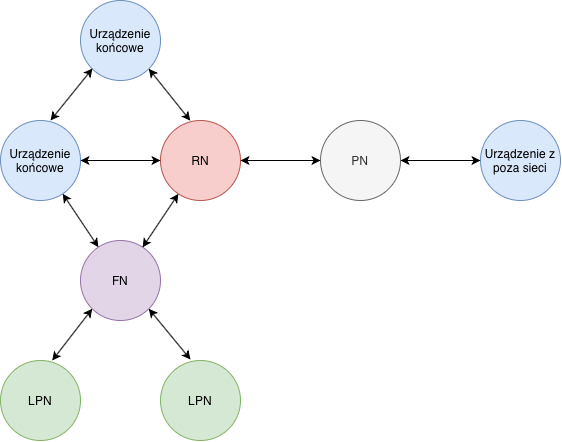

The diagram above was exported from draw.io. Its source (the exported page's mxGraphModel, read from the mxfile embedded in the PNG):
<mxGraphModel dx="788" dy="533" grid="1" gridSize="10" guides="1" tooltips="1" connect="1" arrows="1" fold="1" page="1" pageScale="1" pageWidth="827" pageHeight="1169" math="0" shadow="0">
  <root>
    <mxCell id="0" />
    <mxCell id="1" parent="0" />
    <mxCell id="RXe7CId-pLRv6D1sK2UX-1" value="FN" style="ellipse;whiteSpace=wrap;html=1;aspect=fixed;fillColor=#e1d5e7;strokeColor=#9673a6;" parent="1" vertex="1">
      <mxGeometry x="120" y="360" width="80" height="80" as="geometry" />
    </mxCell>
    <mxCell id="bgW8C380fpbLtpiqVtX--2" value="RN" style="ellipse;whiteSpace=wrap;html=1;aspect=fixed;fillColor=#f8cecc;strokeColor=#b85450;" vertex="1" parent="1">
      <mxGeometry x="200" y="240" width="80" height="80" as="geometry" />
    </mxCell>
    <mxCell id="bgW8C380fpbLtpiqVtX--28" value="LPN" style="ellipse;whiteSpace=wrap;html=1;aspect=fixed;fillColor=#d5e8d4;strokeColor=#82b366;" vertex="1" parent="1">
      <mxGeometry x="200" y="480" width="80" height="80" as="geometry" />
    </mxCell>
    <mxCell id="bgW8C380fpbLtpiqVtX--29" value="Urządzenie końcowe" style="ellipse;whiteSpace=wrap;html=1;aspect=fixed;fillColor=#dae8fc;strokeColor=#6c8ebf;" vertex="1" parent="1">
      <mxGeometry x="40" y="240" width="80" height="80" as="geometry" />
    </mxCell>
    <mxCell id="bgW8C380fpbLtpiqVtX--30" value="PN" style="ellipse;whiteSpace=wrap;html=1;aspect=fixed;fillColor=#f5f5f5;strokeColor=#666666;fontColor=#333333;" vertex="1" parent="1">
      <mxGeometry x="360" y="240" width="80" height="80" as="geometry" />
    </mxCell>
    <mxCell id="bgW8C380fpbLtpiqVtX--31" value="Urządzenie z poza sieci" style="ellipse;whiteSpace=wrap;html=1;aspect=fixed;fillColor=#dae8fc;strokeColor=#6c8ebf;" vertex="1" parent="1">
      <mxGeometry x="520" y="240" width="80" height="80" as="geometry" />
    </mxCell>
    <mxCell id="bgW8C380fpbLtpiqVtX--32" value="LPN" style="ellipse;whiteSpace=wrap;html=1;aspect=fixed;fillColor=#d5e8d4;strokeColor=#82b366;" vertex="1" parent="1">
      <mxGeometry x="40" y="480" width="80" height="80" as="geometry" />
    </mxCell>
    <mxCell id="bgW8C380fpbLtpiqVtX--34" value="Urządzenie końcowe" style="ellipse;whiteSpace=wrap;html=1;aspect=fixed;fillColor=#dae8fc;strokeColor=#6c8ebf;" vertex="1" parent="1">
      <mxGeometry x="120" y="120" width="80" height="80" as="geometry" />
    </mxCell>
    <mxCell id="bgW8C380fpbLtpiqVtX--35" value="" style="endArrow=classic;startArrow=classic;html=1;exitX=1;exitY=0.5;exitDx=0;exitDy=0;entryX=0;entryY=0.5;entryDx=0;entryDy=0;" edge="1" parent="1" source="bgW8C380fpbLtpiqVtX--30" target="bgW8C380fpbLtpiqVtX--31">
      <mxGeometry width="50" height="50" relative="1" as="geometry">
        <mxPoint x="420" y="390" as="sourcePoint" />
        <mxPoint x="470" y="340" as="targetPoint" />
      </mxGeometry>
    </mxCell>
    <mxCell id="bgW8C380fpbLtpiqVtX--36" value="" style="endArrow=classic;startArrow=classic;html=1;entryX=0;entryY=0.5;entryDx=0;entryDy=0;" edge="1" parent="1" target="bgW8C380fpbLtpiqVtX--30">
      <mxGeometry width="50" height="50" relative="1" as="geometry">
        <mxPoint x="280" y="280" as="sourcePoint" />
        <mxPoint x="330" y="230" as="targetPoint" />
      </mxGeometry>
    </mxCell>
    <mxCell id="bgW8C380fpbLtpiqVtX--37" value="" style="endArrow=classic;startArrow=classic;html=1;entryX=1;entryY=1;entryDx=0;entryDy=0;" edge="1" parent="1" target="RXe7CId-pLRv6D1sK2UX-1">
      <mxGeometry width="50" height="50" relative="1" as="geometry">
        <mxPoint x="230" y="479" as="sourcePoint" />
        <mxPoint x="320" y="479" as="targetPoint" />
      </mxGeometry>
    </mxCell>
    <mxCell id="bgW8C380fpbLtpiqVtX--38" value="" style="endArrow=classic;startArrow=classic;html=1;entryX=0;entryY=1;entryDx=0;entryDy=0;" edge="1" parent="1" target="RXe7CId-pLRv6D1sK2UX-1">
      <mxGeometry width="50" height="50" relative="1" as="geometry">
        <mxPoint x="91.72" y="480" as="sourcePoint" />
        <mxPoint x="50.0042712474619" y="429.2842712474619" as="targetPoint" />
      </mxGeometry>
    </mxCell>
    <mxCell id="bgW8C380fpbLtpiqVtX--39" value="" style="endArrow=classic;startArrow=classic;html=1;" edge="1" parent="1" source="RXe7CId-pLRv6D1sK2UX-1" target="bgW8C380fpbLtpiqVtX--29">
      <mxGeometry width="50" height="50" relative="1" as="geometry">
        <mxPoint x="142" y="360" as="sourcePoint" />
        <mxPoint x="100.0042712474619" y="309.284271247462" as="targetPoint" />
      </mxGeometry>
    </mxCell>
    <mxCell id="bgW8C380fpbLtpiqVtX--40" value="" style="endArrow=classic;startArrow=classic;html=1;" edge="1" parent="1" target="bgW8C380fpbLtpiqVtX--2">
      <mxGeometry width="50" height="50" relative="1" as="geometry">
        <mxPoint x="182.08787771942193" y="366.8691782771134" as="sourcePoint" />
        <mxPoint x="150.00427124746184" y="310.00427124746193" as="targetPoint" />
      </mxGeometry>
    </mxCell>
    <mxCell id="bgW8C380fpbLtpiqVtX--41" value="" style="endArrow=classic;startArrow=classic;html=1;exitX=0.625;exitY=0;exitDx=0;exitDy=0;exitPerimeter=0;" edge="1" parent="1" source="bgW8C380fpbLtpiqVtX--29">
      <mxGeometry width="50" height="50" relative="1" as="geometry">
        <mxPoint x="82.08787771942193" y="239.99917827711337" as="sourcePoint" />
        <mxPoint x="132" y="188" as="targetPoint" />
      </mxGeometry>
    </mxCell>
    <mxCell id="bgW8C380fpbLtpiqVtX--42" value="" style="endArrow=classic;startArrow=classic;html=1;exitX=0.372;exitY=0.002;exitDx=0;exitDy=0;entryX=1;entryY=1;entryDx=0;entryDy=0;exitPerimeter=0;" edge="1" parent="1" source="bgW8C380fpbLtpiqVtX--2" target="bgW8C380fpbLtpiqVtX--34">
      <mxGeometry width="50" height="50" relative="1" as="geometry">
        <mxPoint x="139.99787771942195" y="239.9991782771134" as="sourcePoint" />
        <mxPoint x="189.92820860735267" y="188.583550347328" as="targetPoint" />
      </mxGeometry>
    </mxCell>
    <mxCell id="bgW8C380fpbLtpiqVtX--43" value="" style="endArrow=classic;startArrow=classic;html=1;exitX=0;exitY=0.5;exitDx=0;exitDy=0;" edge="1" parent="1" source="bgW8C380fpbLtpiqVtX--2">
      <mxGeometry width="50" height="50" relative="1" as="geometry">
        <mxPoint x="157.9099999999999" y="332.62000000000006" as="sourcePoint" />
        <mxPoint x="119.99820860735264" y="280.00355034732803" as="targetPoint" />
      </mxGeometry>
    </mxCell>
  </root>
</mxGraphModel>